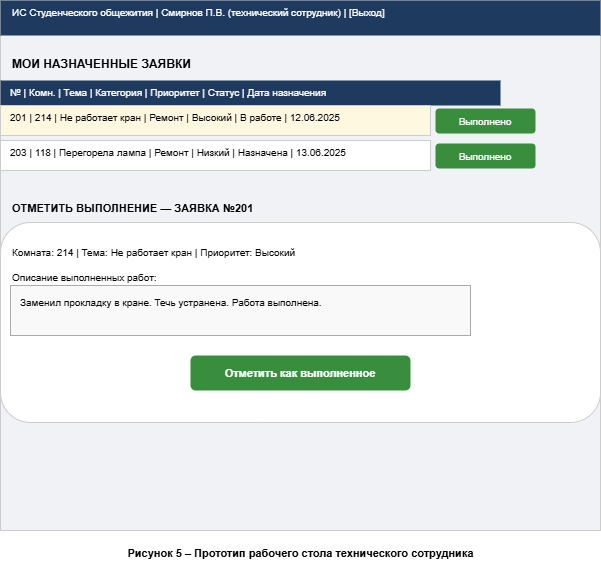

The diagram above was exported from draw.io. Its source (the exported page's mxGraphModel, read from the mxfile embedded in the PNG):
<mxGraphModel dx="1414" dy="829" grid="1" gridSize="10" guides="1" tooltips="1" connect="1" arrows="1" fold="1" page="1" pageScale="1" pageWidth="827" pageHeight="1169" math="0" shadow="0">
  <root>
    <mxCell id="0" />
    <mxCell id="1" parent="0" />
    <mxCell id="UjaAsMTNFiEEKkYlErQK-1" parent="1" style="text;html=1;align=center;fontStyle=1;fontSize=11;" value="Рисунок 5 – Прототип рабочего стола технического сотрудника" vertex="1">
      <mxGeometry height="30" width="600" x="370" y="1030" as="geometry" />
    </mxCell>
    <mxCell id="UjaAsMTNFiEEKkYlErQK-2" parent="1" style="rounded=0;fillColor=#f0f2f5;strokeColor=#cccccc;" value="" vertex="1">
      <mxGeometry height="530" width="600" x="370" y="490" as="geometry" />
    </mxCell>
    <mxCell id="UjaAsMTNFiEEKkYlErQK-3" parent="1" style="text;html=1;align=left;fontSize=10;fillColor=#1e3a5f;fontColor=#ffffff;spacingLeft=10;" value="ИС Студенческого общежития  |  Смирнов П.В. (технический сотрудник)  |  [Выход]" vertex="1">
      <mxGeometry height="35" width="600" x="370" y="490" as="geometry" />
    </mxCell>
    <mxCell id="UjaAsMTNFiEEKkYlErQK-4" parent="1" style="text;html=1;align=left;fontSize=12;fontStyle=1;spacingLeft=10;" value="МОИ НАЗНАЧЕННЫЕ ЗАЯВКИ" vertex="1">
      <mxGeometry height="25" width="300" x="370" y="540" as="geometry" />
    </mxCell>
    <mxCell id="UjaAsMTNFiEEKkYlErQK-5" parent="1" style="text;html=1;align=left;fontSize=10;fillColor=#1e3a5f;fontColor=#ffffff;spacingLeft=8;" value="№ | Комн. | Тема | Категория | Приоритет | Статус | Дата назначения" vertex="1">
      <mxGeometry height="25" width="500" x="370" y="570" as="geometry" />
    </mxCell>
    <mxCell id="UjaAsMTNFiEEKkYlErQK-6" parent="1" style="text;html=1;align=left;fontSize=10;fillColor=#fff8e1;strokeColor=#cccccc;spacingLeft=8;" value="201 | 214 | Не работает кран | Ремонт | Высокий | В работе | 12.06.2025" vertex="1">
      <mxGeometry height="30" width="430" x="370" y="595" as="geometry" />
    </mxCell>
    <mxCell id="UjaAsMTNFiEEKkYlErQK-7" parent="1" style="rounded=1;whiteSpace=wrap;html=1;fillColor=#388e3c;fontColor=#ffffff;strokeColor=none;fontSize=10;" value="Выполнено" vertex="1">
      <mxGeometry height="25" width="100" x="805" y="598" as="geometry" />
    </mxCell>
    <mxCell id="UjaAsMTNFiEEKkYlErQK-8" parent="1" style="text;html=1;align=left;fontSize=10;fillColor=#ffffff;strokeColor=#cccccc;spacingLeft=8;" value="203 | 118 | Перегорела лампа | Ремонт | Низкий | Назначена | 13.06.2025" vertex="1">
      <mxGeometry height="30" width="430" x="370" y="630" as="geometry" />
    </mxCell>
    <mxCell id="UjaAsMTNFiEEKkYlErQK-9" parent="1" style="rounded=1;whiteSpace=wrap;html=1;fillColor=#388e3c;fontColor=#ffffff;strokeColor=none;fontSize=10;" value="Выполнено" vertex="1">
      <mxGeometry height="25" width="100" x="805" y="633" as="geometry" />
    </mxCell>
    <mxCell id="UjaAsMTNFiEEKkYlErQK-10" parent="1" style="text;html=1;align=left;fontSize=11;fontStyle=1;spacingLeft=5;" value="ОТМЕТИТЬ ВЫПОЛНЕНИЕ — ЗАЯВКА №201" vertex="1">
      <mxGeometry height="25" width="400" x="375" y="685" as="geometry" />
    </mxCell>
    <mxCell id="UjaAsMTNFiEEKkYlErQK-11" parent="1" style="rounded=1;whiteSpace=wrap;html=1;fillColor=#ffffff;strokeColor=#cccccc;" value="" vertex="1">
      <mxGeometry height="200" width="600" x="370" y="712" as="geometry" />
    </mxCell>
    <mxCell id="UjaAsMTNFiEEKkYlErQK-12" parent="1" style="text;html=1;align=left;fontSize=10;spacingLeft=10;spacingTop=10;" value="Комната: 214  |  Тема: Не работает кран  |  Приоритет: Высокий" vertex="1">
      <mxGeometry height="25" width="590" x="370" y="720" as="geometry" />
    </mxCell>
    <mxCell id="UjaAsMTNFiEEKkYlErQK-13" parent="1" style="text;html=1;align=left;fontSize=10;spacingLeft=10;" value="Описание выполненных работ:" vertex="1">
      <mxGeometry height="20" width="200" x="370" y="755" as="geometry" />
    </mxCell>
    <mxCell id="UjaAsMTNFiEEKkYlErQK-14" parent="1" style="rounded=0;whiteSpace=wrap;html=1;fillColor=#f9f9f9;strokeColor=#aaaaaa;align=left;spacingLeft=8;spacingTop=5;fontSize=10;verticalAlign=top;" value="Заменил прокладку в кране. Течь устранена. Работа выполнена." vertex="1">
      <mxGeometry height="50" width="460" x="380" y="775" as="geometry" />
    </mxCell>
    <mxCell id="UjaAsMTNFiEEKkYlErQK-15" parent="1" style="rounded=1;whiteSpace=wrap;html=1;fillColor=#388e3c;fontColor=#ffffff;strokeColor=none;fontSize=11;fontStyle=1;" value="Отметить как выполненное" vertex="1">
      <mxGeometry height="35" width="220" x="560" y="845" as="geometry" />
    </mxCell>
  </root>
</mxGraphModel>